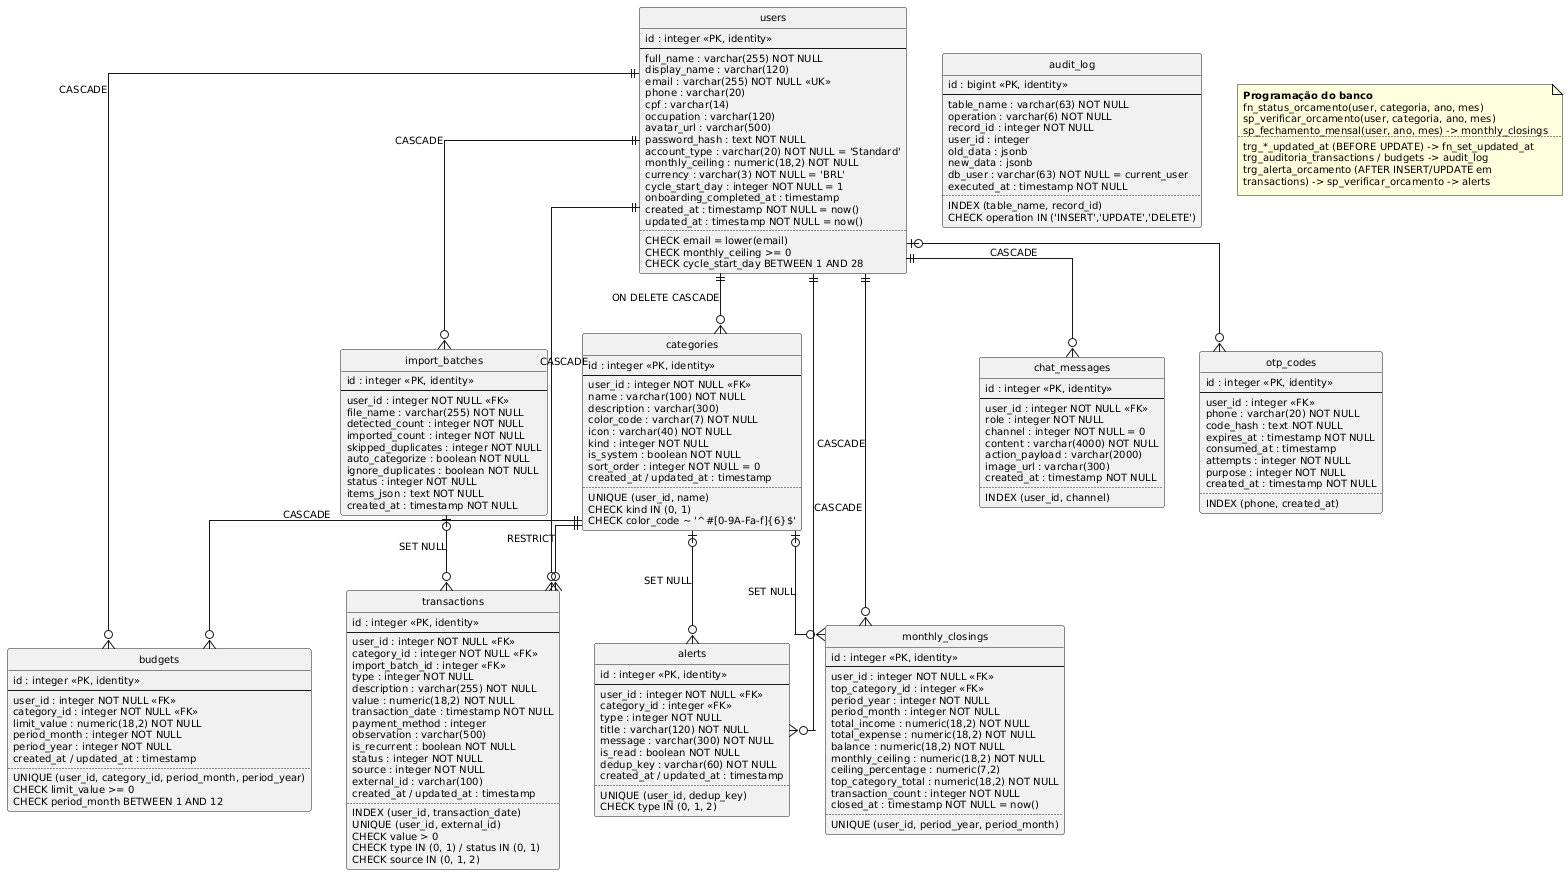

The diagram above was rendered by PlantUML. Its source (embedded in the PNG):
@startuml modelo-fisico
' ConektaFinance - Modelo Fisico (PostgreSQL 16)
' Reflete database/01_schema.sql, 02_procedures.sql e 03_triggers.sql.

skinparam backgroundColor white
skinparam defaultFontName Arial
skinparam defaultFontSize 10
skinparam shadowing false
skinparam linetype ortho
hide circle
hide methods

entity "users" as users {
  id : integer <<PK, identity>>
  --
  full_name : varchar(255) NOT NULL
  display_name : varchar(120)
  email : varchar(255) NOT NULL <<UK>>
  phone : varchar(20)
  cpf : varchar(14)
  occupation : varchar(120)
  avatar_url : varchar(500)
  password_hash : text NOT NULL
  account_type : varchar(20) NOT NULL = 'Standard'
  monthly_ceiling : numeric(18,2) NOT NULL
  currency : varchar(3) NOT NULL = 'BRL'
  cycle_start_day : integer NOT NULL = 1
  onboarding_completed_at : timestamp
  created_at : timestamp NOT NULL = now()
  updated_at : timestamp NOT NULL = now()
  ..
  CHECK email = lower(email)
  CHECK monthly_ceiling >= 0
  CHECK cycle_start_day BETWEEN 1 AND 28
}

entity "categories" as categories {
  id : integer <<PK, identity>>
  --
  user_id : integer NOT NULL <<FK>>
  name : varchar(100) NOT NULL
  description : varchar(300)
  color_code : varchar(7) NOT NULL
  icon : varchar(40) NOT NULL
  kind : integer NOT NULL
  is_system : boolean NOT NULL
  sort_order : integer NOT NULL = 0
  created_at / updated_at : timestamp
  ..
  UNIQUE (user_id, name)
  CHECK kind IN (0, 1)
  CHECK color_code ~ '^#[0-9A-Fa-f]{6}$'
}

entity "budgets" as budgets {
  id : integer <<PK, identity>>
  --
  user_id : integer NOT NULL <<FK>>
  category_id : integer NOT NULL <<FK>>
  limit_value : numeric(18,2) NOT NULL
  period_month : integer NOT NULL
  period_year : integer NOT NULL
  created_at / updated_at : timestamp
  ..
  UNIQUE (user_id, category_id, period_month, period_year)
  CHECK limit_value >= 0
  CHECK period_month BETWEEN 1 AND 12
}

entity "transactions" as transactions {
  id : integer <<PK, identity>>
  --
  user_id : integer NOT NULL <<FK>>
  category_id : integer NOT NULL <<FK>>
  import_batch_id : integer <<FK>>
  type : integer NOT NULL
  description : varchar(255) NOT NULL
  value : numeric(18,2) NOT NULL
  transaction_date : timestamp NOT NULL
  payment_method : integer
  observation : varchar(500)
  is_recurrent : boolean NOT NULL
  status : integer NOT NULL
  source : integer NOT NULL
  external_id : varchar(100)
  created_at / updated_at : timestamp
  ..
  INDEX (user_id, transaction_date)
  UNIQUE (user_id, external_id)
  CHECK value > 0
  CHECK type IN (0, 1) / status IN (0, 1)
  CHECK source IN (0, 1, 2)
}

entity "alerts" as alerts {
  id : integer <<PK, identity>>
  --
  user_id : integer NOT NULL <<FK>>
  category_id : integer <<FK>>
  type : integer NOT NULL
  title : varchar(120) NOT NULL
  message : varchar(300) NOT NULL
  is_read : boolean NOT NULL
  dedup_key : varchar(60) NOT NULL
  created_at / updated_at : timestamp
  ..
  UNIQUE (user_id, dedup_key)
  CHECK type IN (0, 1, 2)
}

entity "chat_messages" as chat {
  id : integer <<PK, identity>>
  --
  user_id : integer NOT NULL <<FK>>
  role : integer NOT NULL
  channel : integer NOT NULL = 0
  content : varchar(4000) NOT NULL
  action_payload : varchar(2000)
  image_url : varchar(300)
  created_at : timestamp NOT NULL
  ..
  INDEX (user_id, channel)
}

entity "import_batches" as imports {
  id : integer <<PK, identity>>
  --
  user_id : integer NOT NULL <<FK>>
  file_name : varchar(255) NOT NULL
  detected_count : integer NOT NULL
  imported_count : integer NOT NULL
  skipped_duplicates : integer NOT NULL
  auto_categorize : boolean NOT NULL
  ignore_duplicates : boolean NOT NULL
  status : integer NOT NULL
  items_json : text NOT NULL
  created_at : timestamp NOT NULL
}

entity "otp_codes" as otp {
  id : integer <<PK, identity>>
  --
  user_id : integer <<FK>>
  phone : varchar(20) NOT NULL
  code_hash : text NOT NULL
  expires_at : timestamp NOT NULL
  consumed_at : timestamp
  attempts : integer NOT NULL
  purpose : integer NOT NULL
  created_at : timestamp NOT NULL
  ..
  INDEX (phone, created_at)
}

entity "monthly_closings" as closings {
  id : integer <<PK, identity>>
  --
  user_id : integer NOT NULL <<FK>>
  top_category_id : integer <<FK>>
  period_year : integer NOT NULL
  period_month : integer NOT NULL
  total_income : numeric(18,2) NOT NULL
  total_expense : numeric(18,2) NOT NULL
  balance : numeric(18,2) NOT NULL
  monthly_ceiling : numeric(18,2) NOT NULL
  ceiling_percentage : numeric(7,2)
  top_category_total : numeric(18,2) NOT NULL
  transaction_count : integer NOT NULL
  closed_at : timestamp NOT NULL = now()
  ..
  UNIQUE (user_id, period_year, period_month)
}

entity "audit_log" as audit {
  id : bigint <<PK, identity>>
  --
  table_name : varchar(63) NOT NULL
  operation : varchar(6) NOT NULL
  record_id : integer NOT NULL
  user_id : integer
  old_data : jsonb
  new_data : jsonb
  db_user : varchar(63) NOT NULL = current_user
  executed_at : timestamp NOT NULL
  ..
  INDEX (table_name, record_id)
  CHECK operation IN ('INSERT','UPDATE','DELETE')
}

users ||--o{ categories : "ON DELETE CASCADE"
users ||--o{ budgets : "CASCADE"
users ||--o{ transactions : "CASCADE"
users ||--o{ alerts : "CASCADE"
users ||--o{ chat : "CASCADE"
users ||--o{ imports : "CASCADE"
users |o--o{ otp
users ||--o{ closings : "CASCADE"
categories ||--o{ budgets : "CASCADE"
categories ||--o{ transactions : "RESTRICT"
categories |o--o{ alerts : "SET NULL"
categories |o--o{ closings : "SET NULL"
imports |o--o{ transactions : "SET NULL"

note as programacao
  <b>Programação do banco</b>
  fn_status_orcamento(user, categoria, ano, mes)
  sp_verificar_orcamento(user, categoria, ano, mes)
  sp_fechamento_mensal(user, ano, mes) -> monthly_closings
  ..
  trg_*_updated_at (BEFORE UPDATE) -> fn_set_updated_at
  trg_auditoria_transactions / budgets -> audit_log
  trg_alerta_orcamento (AFTER INSERT/UPDATE em
  transactions) -> sp_verificar_orcamento -> alerts
end note

@enduml